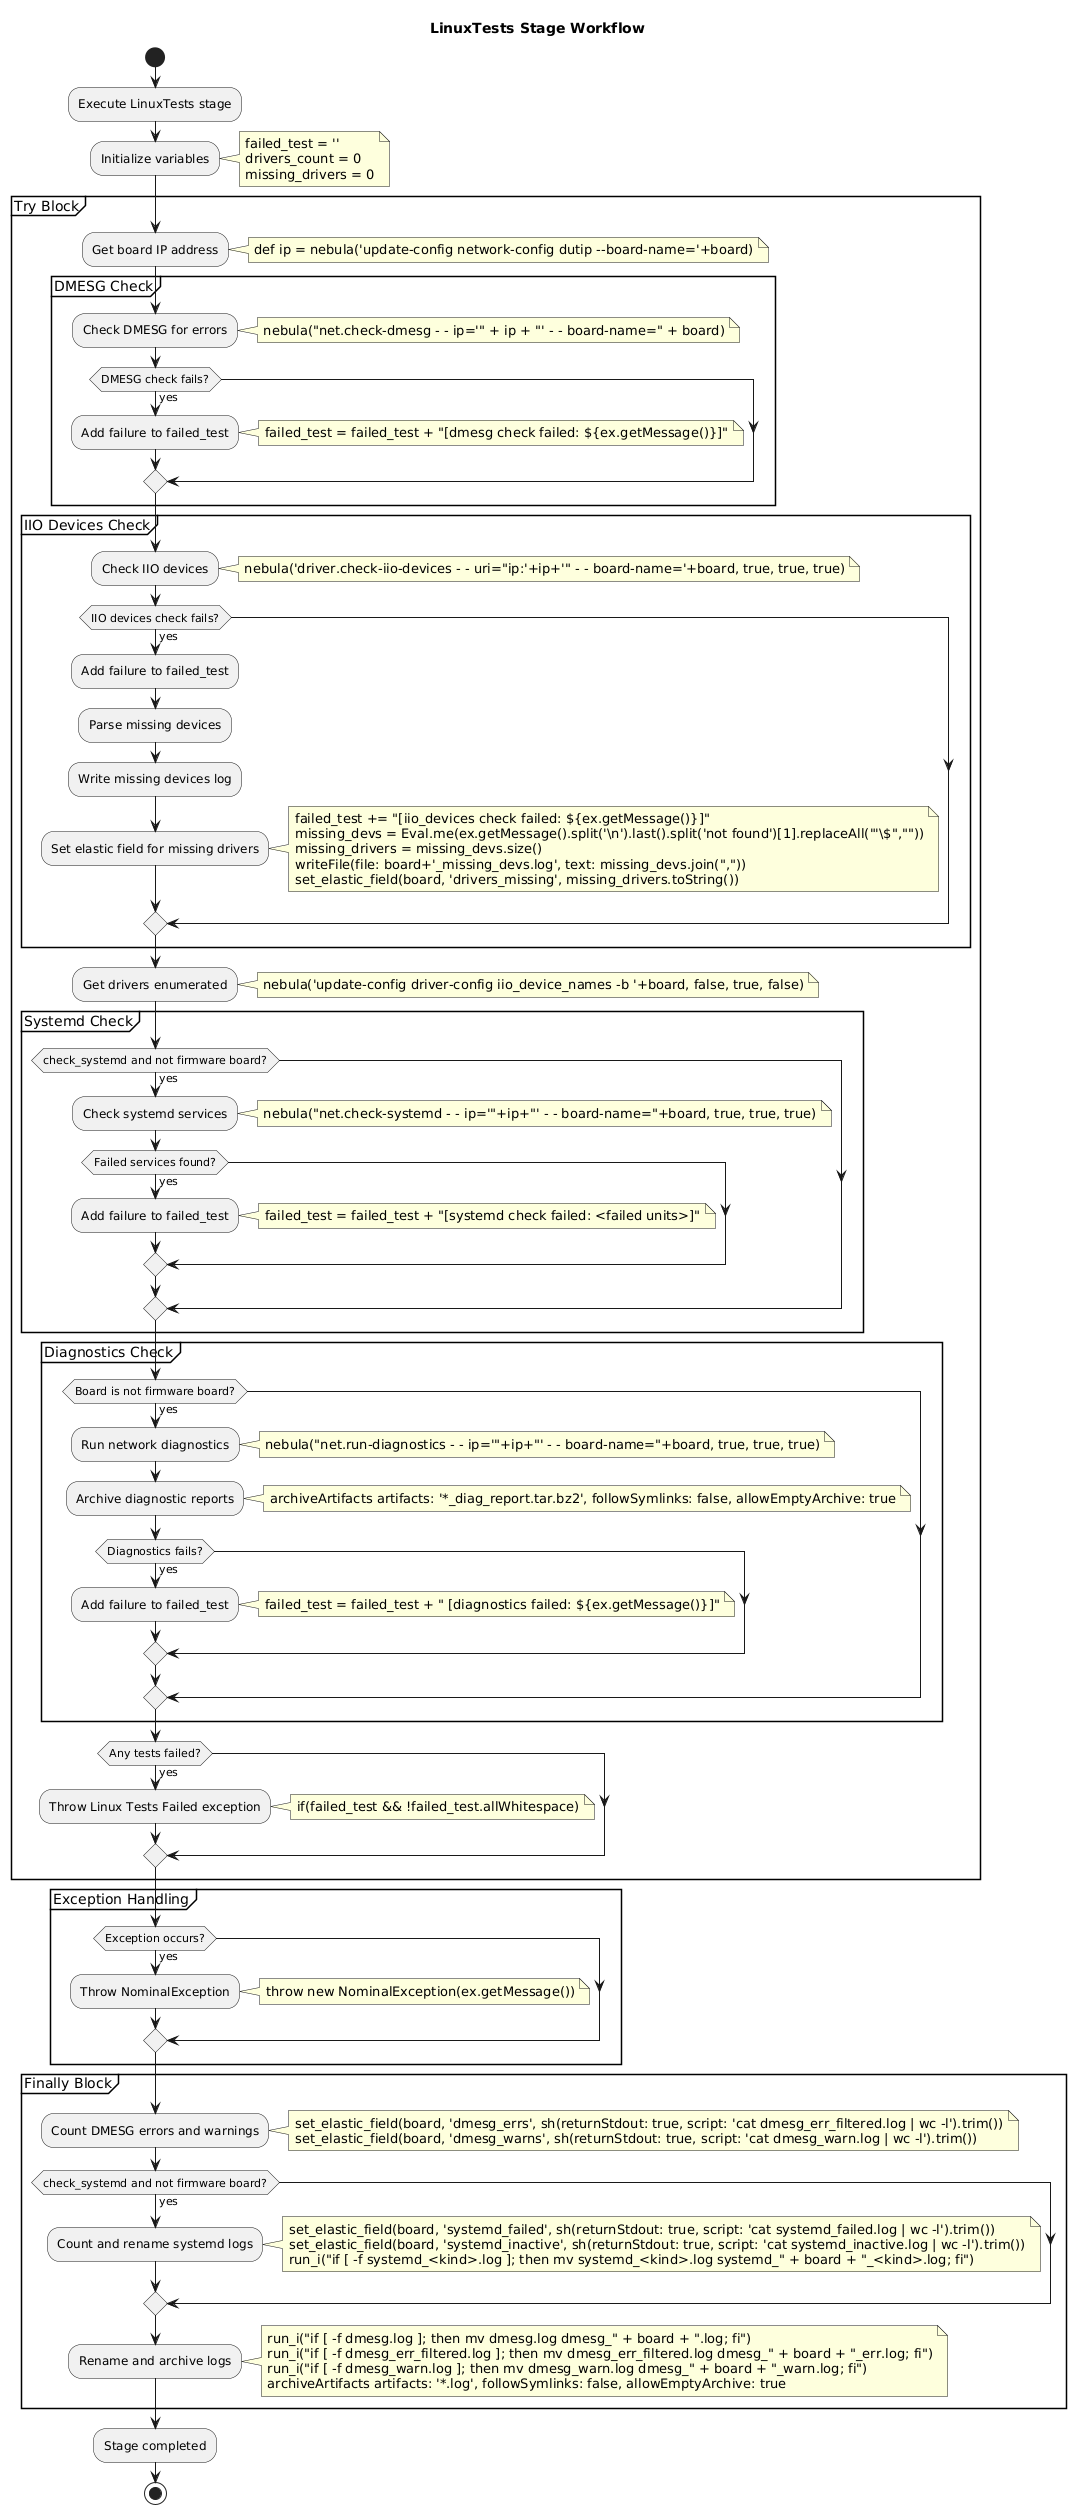

The diagram above was rendered by PlantUML. Its source (embedded in the PNG):
@startuml LinuxTests Workflow
start
title LinuxTests Stage Workflow
:Execute LinuxTests stage;
:Initialize variables;
note right
failed_test = ''
drivers_count = 0
missing_drivers = 0
end note

partition "Try Block" {
  :Get board IP address;
  note right: def ip = nebula('update-config network-config dutip --board-name='+board)
  
  partition "DMESG Check" {
    :Check DMESG for errors;
    note right: nebula("net.check-dmesg - - ip='" + ip + "' - - board-name=" + board)
    if (DMESG check fails?) then (yes)
      :Add failure to failed_test;
      note right: failed_test = failed_test + "[dmesg check failed: ${ex.getMessage()}]"
    endif
  }
  
  partition "IIO Devices Check" {
    :Check IIO devices;
    note right: nebula('driver.check-iio-devices - - uri="ip:'+ip+'" - - board-name='+board, true, true, true)
    if (IIO devices check fails?) then (yes)
      :Add failure to failed_test;
      :Parse missing devices;
      :Write missing devices log;
      :Set elastic field for missing drivers;
    note right
        failed_test += "[iio_devices check failed: ${ex.getMessage()}]"
        missing_devs = Eval.me(ex.getMessage().split('\n').last().split('not found')[1].replaceAll("'\$",""))
        missing_drivers = missing_devs.size()
        writeFile(file: board+'_missing_devs.log', text: missing_devs.join(","))
        set_elastic_field(board, 'drivers_missing', missing_drivers.toString())
    end note
    endif
  }
  
  :Get drivers enumerated;
  note right: nebula('update-config driver-config iio_device_names -b '+board, false, true, false)

  partition "Systemd Check" {
    if (check_systemd and not firmware board?) then (yes)
      :Check systemd services;
      note right: nebula("net.check-systemd - - ip='"+ip+"' - - board-name="+board, true, true, true)
      if (Failed services found?) then (yes)
        :Add failure to failed_test;
        note right: failed_test = failed_test + "[systemd check failed: <failed units>]"
      endif
    endif
  }

  partition "Diagnostics Check" {
    if (Board is not firmware board?) then (yes)
      :Run network diagnostics;
      note right: nebula("net.run-diagnostics - - ip='"+ip+"' - - board-name="+board, true, true, true)
      :Archive diagnostic reports;
      note right: archiveArtifacts artifacts: '*_diag_report.tar.bz2', followSymlinks: false, allowEmptyArchive: true
      if (Diagnostics fails?) then (yes)
        :Add failure to failed_test;
        note right: failed_test = failed_test + " [diagnostics failed: ${ex.getMessage()}]"
      endif
    endif
  }
  
  if (Any tests failed?) then (yes)
    :Throw Linux Tests Failed exception;
    note right: if(failed_test && !failed_test.allWhitespace)
  endif
}

partition "Exception Handling" {
  if (Exception occurs?) then (yes)
    :Throw NominalException;
    note right: throw new NominalException(ex.getMessage())
  endif
}

partition "Finally Block" {
  :Count DMESG errors and warnings;
  note right
    set_elastic_field(board, 'dmesg_errs', sh(returnStdout: true, script: 'cat dmesg_err_filtered.log | wc -l').trim())
    set_elastic_field(board, 'dmesg_warns', sh(returnStdout: true, script: 'cat dmesg_warn.log | wc -l').trim())
  end note

  if (check_systemd and not firmware board?) then (yes)
    :Count and rename systemd logs;
    note right
      set_elastic_field(board, 'systemd_failed', sh(returnStdout: true, script: 'cat systemd_failed.log | wc -l').trim())
      set_elastic_field(board, 'systemd_inactive', sh(returnStdout: true, script: 'cat systemd_inactive.log | wc -l').trim())
      run_i("if [ -f systemd_<kind>.log ]; then mv systemd_<kind>.log systemd_" + board + "_<kind>.log; fi")
    end note
  endif

  :Rename and archive logs;
  note right
    run_i("if [ -f dmesg.log ]; then mv dmesg.log dmesg_" + board + ".log; fi")
    run_i("if [ -f dmesg_err_filtered.log ]; then mv dmesg_err_filtered.log dmesg_" + board + "_err.log; fi")
    run_i("if [ -f dmesg_warn.log ]; then mv dmesg_warn.log dmesg_" + board + "_warn.log; fi")
    archiveArtifacts artifacts: '*.log', followSymlinks: false, allowEmptyArchive: true
  end note
}

:Stage completed;
stop
@enduml